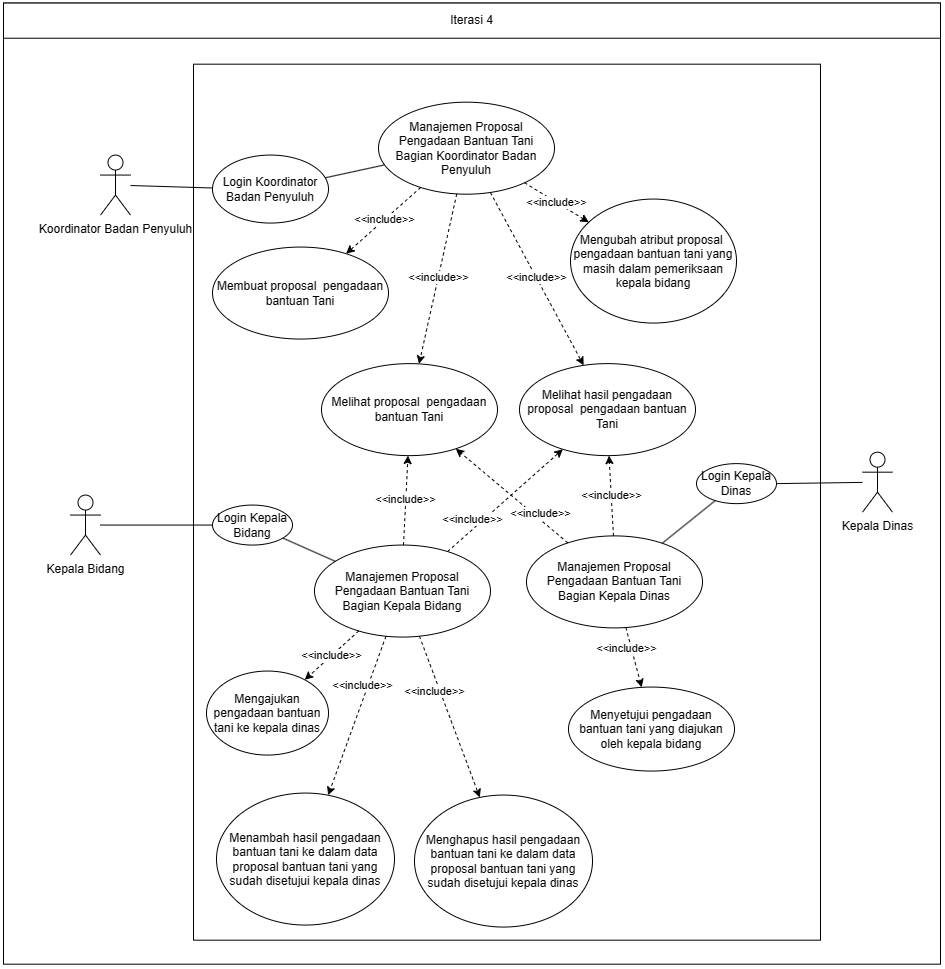

The diagram above was exported from draw.io. Its source (the exported page's mxGraphModel, read from the mxfile embedded in the PNG):
<mxGraphModel dx="7826" dy="2546" grid="1" gridSize="12" guides="1" tooltips="1" connect="1" arrows="1" fold="1" page="0" pageScale="1" pageWidth="850" pageHeight="1100" math="0" shadow="0">
  <root>
    <mxCell id="0" />
    <mxCell id="1" parent="0" />
    <mxCell id="2" value="" style="whiteSpace=wrap;html=1;" vertex="1" parent="1">
      <mxGeometry x="706" y="2598.56" width="937" height="961.12" as="geometry" />
    </mxCell>
    <mxCell id="3" value="Iterasi 4" style="whiteSpace=wrap;html=1;" vertex="1" parent="1">
      <mxGeometry x="706" y="2598.56" width="937" height="35.16" as="geometry" />
    </mxCell>
    <mxCell id="4" value="" style="whiteSpace=wrap;html=1;" vertex="1" parent="1">
      <mxGeometry x="896" y="2659.68" width="627" height="876" as="geometry" />
    </mxCell>
    <mxCell id="5" style="rounded=0;orthogonalLoop=1;jettySize=auto;html=1;endArrow=none;endFill=0;" edge="1" source="6" target="7" parent="1">
      <mxGeometry relative="1" as="geometry" />
    </mxCell>
    <mxCell id="6" value="Kepala Bidang" style="shape=umlActor;verticalLabelPosition=bottom;verticalAlign=top;html=1;outlineConnect=0;" vertex="1" parent="1">
      <mxGeometry x="773" y="3090.56" width="30" height="60" as="geometry" />
    </mxCell>
    <mxCell id="7" value="Login Kepala Bidang" style="ellipse;whiteSpace=wrap;html=1;" vertex="1" parent="1">
      <mxGeometry x="915" y="3100.56" width="80" height="40" as="geometry" />
    </mxCell>
    <mxCell id="8" value="Kepala Dinas" style="shape=umlActor;verticalLabelPosition=bottom;verticalAlign=top;html=1;outlineConnect=0;" vertex="1" parent="1">
      <mxGeometry x="1565" y="3047.68" width="30" height="60" as="geometry" />
    </mxCell>
    <mxCell id="9" value="Login Kepala Dinas" style="ellipse;whiteSpace=wrap;html=1;" vertex="1" parent="1">
      <mxGeometry x="1399" y="3059.12" width="80" height="40" as="geometry" />
    </mxCell>
    <mxCell id="10" style="rounded=0;orthogonalLoop=1;jettySize=auto;html=1;endArrow=none;endFill=0;" edge="1" source="8" target="9" parent="1">
      <mxGeometry relative="1" as="geometry">
        <mxPoint x="997" y="3080.56" as="sourcePoint" />
        <mxPoint x="1115" y="2981.56" as="targetPoint" />
      </mxGeometry>
    </mxCell>
    <mxCell id="11" value="Koordinator Badan Penyuluh" style="shape=umlActor;verticalLabelPosition=bottom;verticalAlign=top;html=1;outlineConnect=0;" vertex="1" parent="1">
      <mxGeometry x="803" y="2750.56" width="30" height="60" as="geometry" />
    </mxCell>
    <mxCell id="12" value="Login Koordinator Badan Penyuluh" style="ellipse;whiteSpace=wrap;html=1;" vertex="1" parent="1">
      <mxGeometry x="915" y="2750.56" width="116" height="68" as="geometry" />
    </mxCell>
    <mxCell id="13" style="rounded=0;orthogonalLoop=1;jettySize=auto;html=1;endArrow=none;endFill=0;" edge="1" source="11" target="12" parent="1">
      <mxGeometry relative="1" as="geometry">
        <mxPoint x="826" y="3097.56" as="sourcePoint" />
        <mxPoint x="936" y="3097.56" as="targetPoint" />
      </mxGeometry>
    </mxCell>
    <mxCell id="14" value="Manajemen Proposal Pengadaan Bantuan Tani Bagian Koordinator Badan Penyuluh" style="ellipse;whiteSpace=wrap;html=1;" vertex="1" parent="1">
      <mxGeometry x="1081" y="2697.68" width="176" height="92" as="geometry" />
    </mxCell>
    <mxCell id="15" style="rounded=0;orthogonalLoop=1;jettySize=auto;html=1;endArrow=none;endFill=0;" edge="1" source="14" target="12" parent="1">
      <mxGeometry relative="1" as="geometry">
        <mxPoint x="838" y="3287.56" as="sourcePoint" />
        <mxPoint x="920" y="3285.56" as="targetPoint" />
      </mxGeometry>
    </mxCell>
    <mxCell id="16" value="Membuat proposal&amp;nbsp; pengadaan bantuan Tani" style="ellipse;whiteSpace=wrap;html=1;" vertex="1" parent="1">
      <mxGeometry x="915" y="2842.56" width="176" height="92" as="geometry" />
    </mxCell>
    <mxCell id="17" value="&amp;lt;&amp;lt;include&amp;gt;&amp;gt;" style="endArrow=classic;dashed=1;html=1;rounded=0;endFill=1;" edge="1" source="14" target="16" parent="1">
      <mxGeometry x="-0.001" width="50" height="50" relative="1" as="geometry">
        <mxPoint x="1098" y="2932.56" as="sourcePoint" />
        <mxPoint x="1029" y="2908.56" as="targetPoint" />
        <mxPoint as="offset" />
      </mxGeometry>
    </mxCell>
    <mxCell id="18" value="Melihat proposal&amp;nbsp; pengadaan bantuan Tani" style="ellipse;whiteSpace=wrap;html=1;" vertex="1" parent="1">
      <mxGeometry x="1024" y="2959.12" width="176" height="92" as="geometry" />
    </mxCell>
    <mxCell id="19" value="Mengubah atribut proposal&amp;nbsp; pengadaan bantuan tani yang masih dalam pemeriksaan kepala bidang" style="ellipse;whiteSpace=wrap;html=1;" vertex="1" parent="1">
      <mxGeometry x="1273" y="2794.56" width="166" height="124" as="geometry" />
    </mxCell>
    <mxCell id="20" value="&amp;lt;&amp;lt;include&amp;gt;&amp;gt;" style="endArrow=classic;dashed=1;html=1;rounded=0;endFill=1;" edge="1" source="14" target="19" parent="1">
      <mxGeometry x="-0.001" width="50" height="50" relative="1" as="geometry">
        <mxPoint x="1156" y="2838.56" as="sourcePoint" />
        <mxPoint x="1082" y="2870.56" as="targetPoint" />
        <mxPoint as="offset" />
      </mxGeometry>
    </mxCell>
    <mxCell id="21" value="Manajemen Proposal Pengadaan Bantuan Tani Bagian Kepala Bidang" style="ellipse;whiteSpace=wrap;html=1;" vertex="1" parent="1">
      <mxGeometry x="1017" y="3140.56" width="176" height="92" as="geometry" />
    </mxCell>
    <mxCell id="22" style="rounded=0;orthogonalLoop=1;jettySize=auto;html=1;endArrow=none;endFill=0;" edge="1" source="7" target="21" parent="1">
      <mxGeometry relative="1" as="geometry">
        <mxPoint x="815" y="3132.56" as="sourcePoint" />
        <mxPoint x="927" y="3132.56" as="targetPoint" />
      </mxGeometry>
    </mxCell>
    <mxCell id="23" value="&amp;lt;&amp;lt;include&amp;gt;&amp;gt;" style="endArrow=classic;dashed=1;html=1;rounded=0;endFill=1;" edge="1" source="14" target="18" parent="1">
      <mxGeometry x="-0.001" width="50" height="50" relative="1" as="geometry">
        <mxPoint x="1156" y="2838.56" as="sourcePoint" />
        <mxPoint x="1082" y="2870.56" as="targetPoint" />
        <mxPoint as="offset" />
      </mxGeometry>
    </mxCell>
    <mxCell id="24" value="&amp;lt;&amp;lt;include&amp;gt;&amp;gt;" style="endArrow=classic;dashed=1;html=1;rounded=0;endFill=1;" edge="1" source="21" target="18" parent="1">
      <mxGeometry x="-0.001" width="50" height="50" relative="1" as="geometry">
        <mxPoint x="1223" y="2854.56" as="sourcePoint" />
        <mxPoint x="1223" y="2997.56" as="targetPoint" />
        <mxPoint as="offset" />
      </mxGeometry>
    </mxCell>
    <mxCell id="25" value="Manajemen Proposal Pengadaan Bantuan Tani Bagian Kepala Dinas" style="ellipse;whiteSpace=wrap;html=1;" vertex="1" parent="1">
      <mxGeometry x="1229" y="3131.4" width="176" height="92" as="geometry" />
    </mxCell>
    <mxCell id="26" value="&amp;lt;&amp;lt;include&amp;gt;&amp;gt;" style="endArrow=classic;dashed=1;html=1;rounded=0;endFill=1;" edge="1" source="25" target="18" parent="1">
      <mxGeometry x="-0.4421" y="-5" width="50" height="50" relative="1" as="geometry">
        <mxPoint x="1120" y="3236.56" as="sourcePoint" />
        <mxPoint x="1199" y="3087.56" as="targetPoint" />
        <mxPoint as="offset" />
      </mxGeometry>
    </mxCell>
    <mxCell id="27" style="rounded=0;orthogonalLoop=1;jettySize=auto;html=1;endArrow=none;endFill=0;" edge="1" source="9" target="25" parent="1">
      <mxGeometry relative="1" as="geometry">
        <mxPoint x="1648" y="3057.56" as="sourcePoint" />
        <mxPoint x="1562" y="3057.56" as="targetPoint" />
      </mxGeometry>
    </mxCell>
    <mxCell id="28" value="Mengajukan pengadaan bantuan tani ke kepala dinas" style="ellipse;whiteSpace=wrap;html=1;" vertex="1" parent="1">
      <mxGeometry x="909" y="3266.56" width="122" height="84" as="geometry" />
    </mxCell>
    <mxCell id="29" value="&amp;lt;&amp;lt;include&amp;gt;&amp;gt;" style="endArrow=classic;dashed=1;html=1;rounded=0;endFill=1;" edge="1" source="21" target="28" parent="1">
      <mxGeometry x="-0.001" width="50" height="50" relative="1" as="geometry">
        <mxPoint x="1145" y="3154.56" as="sourcePoint" />
        <mxPoint x="1207" y="3057.56" as="targetPoint" />
        <mxPoint as="offset" />
      </mxGeometry>
    </mxCell>
    <mxCell id="30" value="Menambah hasil pengadaan bantuan tani ke dalam data proposal bantuan tani yang sudah disetujui kepala dinas" style="ellipse;whiteSpace=wrap;html=1;" vertex="1" parent="1">
      <mxGeometry x="919" y="3388.56" width="178" height="132" as="geometry" />
    </mxCell>
    <mxCell id="31" value="Melihat hasil pengadaan proposal&amp;nbsp; pengadaan bantuan Tani" style="ellipse;whiteSpace=wrap;html=1;" vertex="1" parent="1">
      <mxGeometry x="1222" y="2959.12" width="176" height="92" as="geometry" />
    </mxCell>
    <mxCell id="32" value="&amp;lt;&amp;lt;include&amp;gt;&amp;gt;" style="endArrow=classic;dashed=1;html=1;rounded=0;endFill=1;" edge="1" source="21" target="31" parent="1">
      <mxGeometry x="-0.4769" y="8" width="50" height="50" relative="1" as="geometry">
        <mxPoint x="1108" y="3152.56" as="sourcePoint" />
        <mxPoint x="1089" y="3050.56" as="targetPoint" />
        <mxPoint as="offset" />
      </mxGeometry>
    </mxCell>
    <mxCell id="33" value="&amp;lt;&amp;lt;include&amp;gt;&amp;gt;" style="endArrow=classic;dashed=1;html=1;rounded=0;endFill=1;" edge="1" source="25" target="31" parent="1">
      <mxGeometry x="-0.001" width="50" height="50" relative="1" as="geometry">
        <mxPoint x="1349" y="3146.56" as="sourcePoint" />
        <mxPoint x="1142" y="3037.56" as="targetPoint" />
        <mxPoint as="offset" />
      </mxGeometry>
    </mxCell>
    <mxCell id="34" value="&amp;lt;&amp;lt;include&amp;gt;&amp;gt;" style="endArrow=classic;dashed=1;html=1;rounded=0;endFill=1;" edge="1" source="14" target="31" parent="1">
      <mxGeometry x="-0.001" width="50" height="50" relative="1" as="geometry">
        <mxPoint x="1361" y="3158.56" as="sourcePoint" />
        <mxPoint x="1154" y="3049.56" as="targetPoint" />
        <mxPoint as="offset" />
      </mxGeometry>
    </mxCell>
    <mxCell id="35" value="&amp;lt;&amp;lt;include&amp;gt;&amp;gt;" style="endArrow=classic;dashed=1;html=1;rounded=0;endFill=1;" edge="1" source="21" target="30" parent="1">
      <mxGeometry x="-0.3441" y="-5" width="50" height="50" relative="1" as="geometry">
        <mxPoint x="1073" y="3238.56" as="sourcePoint" />
        <mxPoint x="1019" y="3287.56" as="targetPoint" />
        <mxPoint as="offset" />
      </mxGeometry>
    </mxCell>
    <mxCell id="36" value="Menghapus hasil pengadaan bantuan tani ke dalam data proposal bantuan tani yang sudah disetujui kepala dinas" style="ellipse;whiteSpace=wrap;html=1;" vertex="1" parent="1">
      <mxGeometry x="1117" y="3390.56" width="178" height="132" as="geometry" />
    </mxCell>
    <mxCell id="37" value="&amp;lt;&amp;lt;include&amp;gt;&amp;gt;" style="endArrow=classic;dashed=1;html=1;rounded=0;endFill=1;" edge="1" source="21" target="36" parent="1">
      <mxGeometry x="-0.3441" y="-5" width="50" height="50" relative="1" as="geometry">
        <mxPoint x="1101" y="3243.56" as="sourcePoint" />
        <mxPoint x="1043" y="3402.56" as="targetPoint" />
        <mxPoint as="offset" />
      </mxGeometry>
    </mxCell>
    <mxCell id="38" value="Menyetujui pengadaan bantuan tani yang diajukan oleh kepala bidang" style="ellipse;whiteSpace=wrap;html=1;" vertex="1" parent="1">
      <mxGeometry x="1271" y="3282.56" width="166" height="84" as="geometry" />
    </mxCell>
    <mxCell id="39" value="&amp;lt;&amp;lt;include&amp;gt;&amp;gt;" style="endArrow=classic;dashed=1;html=1;rounded=0;endFill=1;" edge="1" source="25" target="38" parent="1">
      <mxGeometry x="-0.3441" y="-5" width="50" height="50" relative="1" as="geometry">
        <mxPoint x="1134" y="3243.56" as="sourcePoint" />
        <mxPoint x="1194" y="3404.56" as="targetPoint" />
        <mxPoint as="offset" />
      </mxGeometry>
    </mxCell>
  </root>
</mxGraphModel>